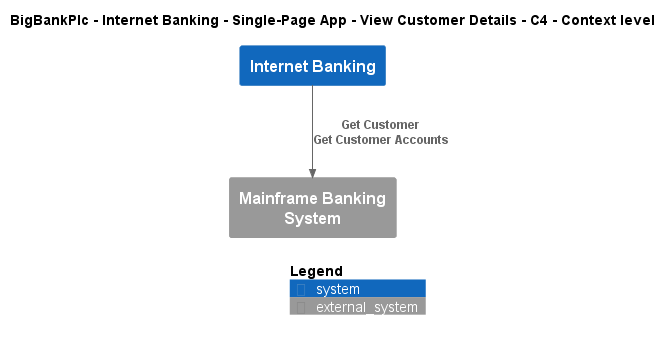

The diagram above was rendered by PlantUML. Its source (embedded in the PNG):
@startuml
!include ..\..\..\..\..\..\..\.c4s\C4_Context.puml

AddElementTag("c4interflow:lifecycle:new", $bgColor=green, $fontColor=#ffffff, $borderColor=green, $shadowing="False")
AddElementTag("c4interflow:lifecycle:changed", $bgColor=orange, $fontColor=#ffffff, $borderColor=orange, $shadowing="False")
AddElementTag("c4interflow:lifecycle:removed", $bgColor=red, $fontColor=#ffffff, $borderColor=red, $shadowing="False")

AddRelTag("c4interflow:lifecycle:new", $textColor=green, $lineColor=green)
AddRelTag("c4interflow:lifecycle:changed", $textColor=orange, $lineColor=orange)
AddRelTag("c4interflow:lifecycle:removed", $textColor=red, $lineColor=red)

SHOW_PERSON_PORTRAIT()
LAYOUT_TOP_DOWN()

skinparam linetype polyline

title BigBankPlc - Internet Banking - Single-Page App - View Customer Details - C4 - Context level

System(BigBankPlc.SoftwareSystems.InternetBanking, "Internet Banking", "")
System_Ext(BigBankPlc.SoftwareSystems.MainframeBankingSystem, "Mainframe Banking System", "")

Rel(BigBankPlc.SoftwareSystems.InternetBanking, BigBankPlc.SoftwareSystems.MainframeBankingSystem, "Get Customer\nGet Customer Accounts")


SHOW_LEGEND()
@enduml